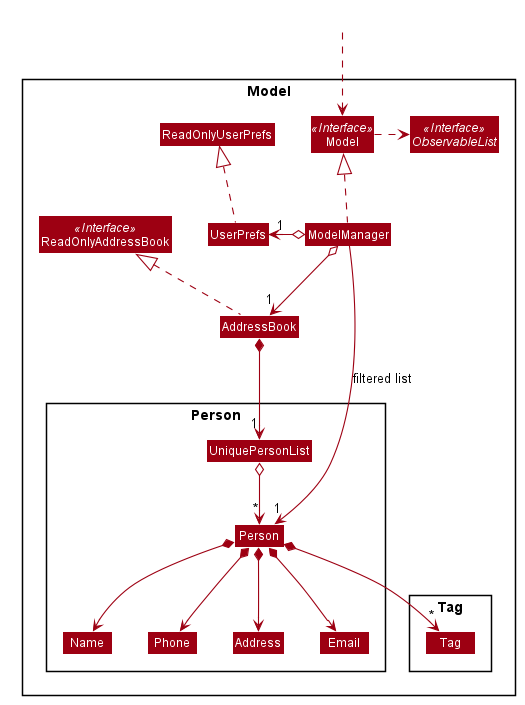

The diagram above was rendered by PlantUML. Its source (embedded in the PNG):
@startuml








skinparam BackgroundColor #FFFFFFF

skinparam Shadowing false

skinparam Class {
    FontColor #FFFFFF
    BorderThickness 1
    BorderColor #FFFFFF
    StereotypeFontColor #FFFFFF
    FontName Arial
}

skinparam Actor {
    BorderColor #000000
    Color #000000
    FontName Arial
}

skinparam Sequence {
    MessageAlign center
    BoxFontSize 15
    BoxPadding 0
    BoxFontColor #FFFFFF
    FontName Arial
}

skinparam Participant {
    FontColor #FFFFFFF
    Padding 20
}

skinparam MinClassWidth 50
skinparam ParticipantPadding 10
skinparam Shadowing false
skinparam DefaultTextAlignment center
skinparam packageStyle Rectangle

hide footbox
hide members
hide circle
skinparam arrowThickness 1.1
skinparam arrowColor #9D0012
skinparam classBackgroundColor #9D0012

Package Model <<Rectangle>>{
Interface ReadOnlyAddressBook <<Interface>>
Interface Model <<Interface>>
Interface ObservableList <<Interface>>
Class AddressBook
Class ReadOnlyAddressBook
Class Model
Class ModelManager
Class UserPrefs
Class ReadOnlyUserPrefs

Package Person {
Class Person
Class Address
Class Email
Class Name
Class Phone
Class UniquePersonList
}

Package Tag {
Class Tag
}
}

Class HiddenOutside #FFFFFF
HiddenOutside ..> Model

AddressBook .up.|> ReadOnlyAddressBook

ModelManager .up.|> Model
Model .right.> ObservableList
ModelManager o--> "1" AddressBook
ModelManager o-left-> "1" UserPrefs
UserPrefs .up.|> ReadOnlyUserPrefs

AddressBook *--> "1" UniquePersonList
UniquePersonList o--> "*" Person
Person *--> Name
Person *--> Phone
Person *--> Email
Person *--> Address
Person *--> "*" Tag

Name -[hidden]right-> Phone
Phone -[hidden]right-> Address
Address -[hidden]right-> Email

ModelManager -->"1" Person : filtered list
@enduml